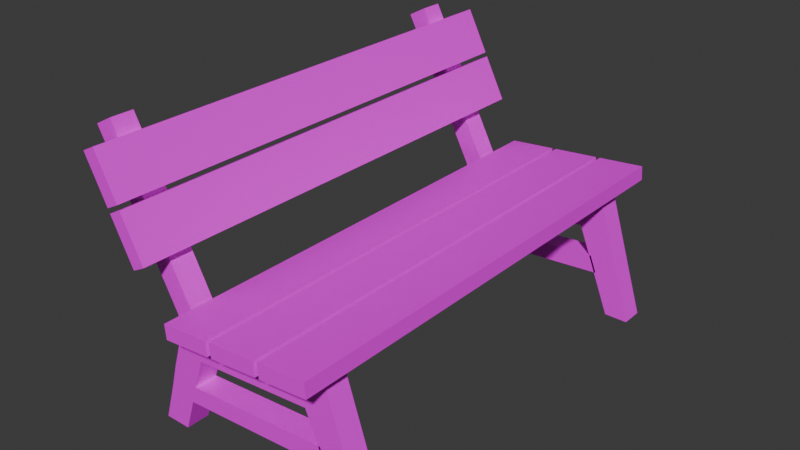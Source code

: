 # Source: bench.blend  (saved by Blender 5.1.30; exported with 4.5.12 LTS)
import bpy
from mathutils import Matrix  # noqa: F401  (used for matrix-valued properties, if any)

bpy.ops.wm.read_factory_settings(use_empty=True)
scene = bpy.context.scene
scene.name = 'Scene'

# ---- images (referenced by path relative to the original .blend; pixels are not part of the script)
import os
ASSET_DIR = os.environ.get("B2B_ASSET_DIR", "")  # directory of the original .blend (textures are referenced by path, not embedded)
HERE = os.path.dirname(os.path.abspath(__file__))  # packed textures are extracted next to this script under _unpacked/

def load_image(name, relpath, width, height, colorspace="sRGB"):
    """Load a texture the original file referenced (path relative to the .blend, or extracted next to this script)."""
    p = next((c for c in (os.path.join(HERE, relpath), os.path.join(ASSET_DIR, relpath)) if relpath and os.path.exists(c)), "")
    if p:
        img = bpy.data.images.load(p, check_existing=True)
        img.name = name
    else:  # same state as the original file: an image datablock whose file is absent (Cycles renders it pink)
        img = bpy.data.images.new(name, width, height)
        img.source = "FILE"
        img.filepath = "//" + (relpath or name)
    img.colorspace_settings.name = colorspace
    return img
img_bench_uv_png = load_image('bench_uv.png', 'bench_uv.png', 1024, 1024, 'sRGB')

# ---- materials (node trees are filled in below, after node groups)
mat_material_008 = bpy.data.materials.new('Material.008')

# ---- material node trees
mat_material_008.use_nodes = True; mat_material_008.node_tree.nodes.clear()
_N = mat_material_008.node_tree.nodes; _L = mat_material_008.node_tree.links
n0 = _N.new('ShaderNodeBsdfPrincipled'); n0.name = 'Principled BSDF'; n0.location = (-200, 100)
n1 = _N.new('ShaderNodeOutputMaterial'); n1.name = 'Material Output'; n1.location = (200, 100)
n2 = _N.new('ShaderNodeTexImage'); n2.name = 'Image Texture'; n2.location = (-490, 80)
n2.image = img_bench_uv_png
n2.interpolation = 'Closest'
_L.new(n0.outputs[0], n1.inputs[0])
_L.new(n2.outputs[0], n0.inputs[0])
n1.is_active_output = True

# ---- world
world_world = bpy.data.worlds.new('World'); scene.world = world_world
world_world.use_nodes = True; world_world.node_tree.nodes.clear()
_N = world_world.node_tree.nodes; _L = world_world.node_tree.links
n0 = _N.new('ShaderNodeOutputWorld'); n0.name = 'World Output'; n0.location = (200, 100)
n1 = _N.new('ShaderNodeBackground'); n1.name = 'Background'; n1.location = (-200, 100)
n1.inputs[0].default_value = (0.05088, 0.05088, 0.05088, 1.0)
_L.new(n1.outputs[0], n0.inputs[0])
n0.is_active_output = True
world_world.color = (0.05088, 0.05088, 0.05088)
world_world.sun_shadow_jitter_overblur = 0.0

# ---- meshes
me_cube_026 = bpy.data.meshes.new('Cube.026')
me_cube_026.from_pydata([(1.737, -5.0, 2.625), (1.71, -5.0, 2.924), (1.737, 5.0, 2.625), (1.71, 5.0, 2.924), (2.733, -5.0, 2.712), (2.707, -5.0, 3.011), (2.733, 5.0, 2.712), (2.707, 5.0, 3.011), (-0.4456, -5.0, 2.434), (-0.4718, -5.0, 2.733), (-0.4456, 5.0, 2.434), (-0.4718, 5.0, 2.733), (0.5506, -5.0, 2.521), (0.5244, -5.0, 2.82), (0.5506, 5.0, 2.521), (0.5244, 5.0, 2.82), (0.6455, -5.0, 2.529), (0.6193, -5.0, 2.828), (0.6455, 5.0, 2.529), (0.6193, 5.0, 2.828), (1.642, -5.0, 2.617), (1.616, -5.0, 2.915), (1.642, 5.0, 2.617), (1.616, 5.0, 2.915), (-1.573, -5.0, 4.385), (-1.306, -5.0, 4.522), (-1.573, 5.0, 4.385), (-1.306, 5.0, 4.522), (-1.116, -5.0, 3.495), (-0.8492, -5.0, 3.632), (-1.116, 5.0, 3.495), (-0.8492, 5.0, 3.632), (-2.073, -5.0, 5.359), (-1.806, -5.0, 5.496), (-2.073, 5.0, 5.359), (-1.806, 5.0, 5.496), (-1.616, -5.0, 4.469), (-1.349, -5.0, 4.606), (-1.616, 5.0, 4.469), (-1.349, 5.0, 4.606), (2.788, -4.343, 0.0007989), (2.031, -4.343, 1.869), (2.788, -3.863, 0.0007989), (2.031, -3.863, 1.869), (3.286, -4.343, 0.0002267), (2.529, -4.343, 2.365), (3.286, -3.863, 0.0002267), (2.529, -3.863, 2.365), (1.932, -4.343, 2.673), (1.932, -3.863, 2.673), (2.418, -4.343, 2.716), (2.418, -3.863, 2.716), (-0.4544, -4.343, 1.657), (-0.4544, -3.863, 1.657), (-0.4851, -4.343, 2.46), (-0.4851, -3.863, 2.46), (-0.9098, -4.343, 2.072), (-0.9098, -3.863, 2.072), (-0.9405, -4.343, 2.423), (-0.9405, -3.863, 2.423), (-1.004, -4.343, -0.002036), (-1.004, -3.863, -0.002036), (-1.553, -4.343, -0.0007277), (-1.553, -3.863, -0.0007277), (-0.4544, -4.343, 1.657), (-0.4544, -3.863, 1.657), (-0.4851, -4.343, 2.46), (-0.4851, -3.863, 2.46), (-0.9098, -4.343, 2.072), (-0.9405, -4.343, 2.423), (-0.9405, -3.863, 2.423), (-2.194, -4.343, 5.693), (-2.194, -3.863, 5.693), (-2.572, -4.343, 5.491), (-2.572, -3.863, 5.491), (-0.7825, -3.863, 0.6657), (-1.294, -3.863, 0.8337), (-1.294, -4.343, 0.8337), (-0.7825, -4.343, 0.6657), (-1.171, -3.863, 1.27), (-1.171, -4.343, 1.27), (-0.6779, -4.343, 1.023), (-0.6779, -3.863, 1.023), (2.467, -3.863, 0.8892), (2.467, -4.343, 0.8892), (2.322, -4.343, 1.247), (2.322, -3.863, 1.247), (2.788, 3.868, 0.0007989), (2.031, 3.868, 1.869), (2.788, 4.348, 0.0007989), (2.031, 4.348, 1.869), (3.286, 3.868, 0.0002267), (2.529, 3.868, 2.365), (3.286, 4.348, 0.0002267), (2.529, 4.348, 2.365), (1.932, 3.868, 2.673), (1.932, 4.348, 2.673), (2.418, 3.868, 2.716), (2.418, 4.348, 2.716), (-0.4544, 3.868, 1.657), (-0.4544, 4.348, 1.657), (-0.4851, 3.868, 2.46), (-0.4851, 4.348, 2.46), (-0.9098, 3.868, 2.072), (-0.9098, 4.348, 2.072), (-0.9405, 3.868, 2.423), (-0.9405, 4.348, 2.423), (-1.004, 3.868, -0.002036), (-1.004, 4.348, -0.002036), (-1.553, 3.868, -0.0007277), (-1.553, 4.348, -0.0007277), (-0.4544, 3.868, 1.657), (-0.4544, 4.348, 1.657), (-0.4851, 3.868, 2.46), (-0.4851, 4.348, 2.46), (-0.9098, 3.868, 2.072), (-0.9405, 3.868, 2.423), (-0.9405, 4.348, 2.423), (-2.194, 3.868, 5.693), (-2.194, 4.348, 5.693), (-2.572, 3.868, 5.491), (-2.572, 4.348, 5.491), (-0.7825, 4.348, 0.6657), (-1.294, 4.348, 0.8337), (-1.294, 3.868, 0.8337), (-0.7825, 3.868, 0.6657), (-1.171, 4.348, 1.27), (-1.171, 3.868, 1.27), (-0.6779, 3.868, 1.023), (-0.6779, 4.348, 1.023), (2.467, 4.348, 0.8892), (2.467, 3.868, 0.8892), (2.322, 3.868, 1.247), (2.322, 4.348, 1.247)], [], [(0, 1, 3, 2), (2, 3, 7, 6), (6, 7, 5, 4), (4, 5, 1, 0), (2, 6, 4, 0), (7, 3, 1, 5), (8, 9, 11, 10), (10, 11, 15, 14), (14, 15, 13, 12), (12, 13, 9, 8), (10, 14, 12, 8), (15, 11, 9, 13), (16, 17, 19, 18), (18, 19, 23, 22), (22, 23, 21, 20), (20, 21, 17, 16), (18, 22, 20, 16), (23, 19, 17, 21), (24, 25, 27, 26), (26, 27, 31, 30), (30, 31, 29, 28), (28, 29, 25, 24), (26, 30, 28, 24), (31, 27, 25, 29), (32, 33, 35, 34), (34, 35, 39, 38), (38, 39, 37, 36), (36, 37, 33, 32), (34, 38, 36, 32), (39, 35, 33, 37), (40, 41, 43, 42), (42, 43, 47, 46), (46, 47, 45, 44), (44, 45, 41, 40), (42, 46, 44, 40), (45, 47, 51, 50), (51, 49, 48, 50), (41, 48, 54, 52), (41, 45, 50, 48), (47, 43, 49, 51), (55, 53, 57, 59), (48, 49, 55, 54), (49, 43, 53, 55), (43, 41, 52, 53), (57, 56, 58, 59), (58, 56, 68, 69), (54, 55, 67, 66), (76, 75, 61, 63), (61, 60, 62, 63), (77, 76, 63, 62), (78, 77, 62, 60), (75, 78, 60, 61), (67, 70, 74, 72), (64, 66, 69, 68), (56, 52, 64, 68), (55, 59, 70, 67), (52, 54, 66, 64), (52, 53, 65, 64), (59, 58, 69, 70), (55, 53, 65, 67), (71, 72, 74, 73), (70, 69, 73, 74), (69, 66, 71, 73), (66, 67, 72, 71), (81, 78, 84, 85), (81, 80, 77, 78), (80, 79, 76, 77), (79, 82, 75, 76), (57, 53, 82, 79), (56, 57, 79, 80), (52, 56, 80, 81), (53, 52, 81, 82), (86, 85, 84, 83), (78, 75, 83, 84), (82, 81, 85, 86), (75, 82, 86, 83), (87, 88, 90, 89), (89, 90, 94, 93), (93, 94, 92, 91), (91, 92, 88, 87), (89, 93, 91, 87), (92, 94, 98, 97), (98, 96, 95, 97), (88, 95, 101, 99), (88, 92, 97, 95), (94, 90, 96, 98), (102, 100, 104, 106), (95, 96, 102, 101), (96, 90, 100, 102), (90, 88, 99, 100), (104, 103, 105, 106), (105, 103, 115, 116), (101, 102, 114, 113), (123, 122, 108, 110), (108, 107, 109, 110), (124, 123, 110, 109), (125, 124, 109, 107), (122, 125, 107, 108), (114, 117, 121, 119), (111, 113, 116, 115), (103, 99, 111, 115), (102, 106, 117, 114), (99, 101, 113, 111), (99, 100, 112, 111), (106, 105, 116, 117), (102, 100, 112, 114), (118, 119, 121, 120), (117, 116, 120, 121), (116, 113, 118, 120), (113, 114, 119, 118), (128, 125, 131, 132), (128, 127, 124, 125), (127, 126, 123, 124), (126, 129, 122, 123), (104, 100, 129, 126), (103, 104, 126, 127), (99, 103, 127, 128), (100, 99, 128, 129), (133, 132, 131, 130), (125, 122, 130, 131), (129, 128, 132, 133), (122, 129, 133, 130)])
_uv = me_cube_026.uv_layers.new(name='UVMap')
_uv.uv.foreach_set('vector', [0.2, 0.04525, 0.1974, 0.04525, 0.1974, 0.9699, 0.2, 0.9699, 0.2, 0.9699, 0.1974, 0.9699, 0.2944, 0.9699, 0.2969, 0.9699, 0.2969, 0.9699, 0.2944, 0.9699, 0.2944, 0.04525, 0.2969, 0.04525, 0.2969, 0.04525, 0.2944, 0.04525, 0.1974, 0.04525, 0.2, 0.04525, 0.2, 0.9699, 0.2969, 0.9699, 0.2969, 0.04525, 0.2, 0.04525, 0.2944, 0.9699, 0.1974, 0.9699, 0.1974, 0.04525, 0.2944, 0.04525, 0.196, 0.04525, 0.1935, 0.04525, 0.1935, 0.9699, 0.196, 0.9699, 0.196, 0.9699, 0.1935, 0.9699, 0.2904, 0.9699, 0.2929, 0.9699, 0.2929, 0.9699, 0.2904, 0.9699, 0.2904, 0.04525, 0.2929, 0.04525, 0.2929, 0.04525, 0.2904, 0.04525, 0.1935, 0.04525, 0.196, 0.04525, 0.196, 0.9699, 0.2929, 0.9699, 0.2929, 0.04525, 0.196, 0.04525, 0.2904, 0.9699, 0.1935, 0.9699, 0.1935, 0.04525, 0.2904, 0.04525, 0.3022, 0.04525, 0.2996, 0.04525, 0.2996, 0.9699, 0.3022, 0.9699, 0.3022, 0.9699, 0.2996, 0.9699, 0.1882, 0.9699, 0.1908, 0.9699, 0.1908, 0.9699, 0.1882, 0.9699, 0.1882, 0.04525, 0.1908, 0.04525, 0.1908, 0.04525, 0.1882, 0.04525, 0.2996, 0.04525, 0.3022, 0.04525, 0.3022, 0.9699, 0.1908, 0.9699, 0.1908, 0.04525, 0.3022, 0.04525, 0.1882, 0.9699, 0.2996, 0.9699, 0.2996, 0.04525, 0.1882, 0.04525, 0.2777, 0.967, 0.2806, 0.977, 0.2825, 0.03681, 0.2796, 0.0483, 0.2796, 0.0483, 0.2825, 0.03681, 0.1884, 0.04012, 0.1876, 0.05145, 0.1876, 0.05145, 0.1884, 0.04012, 0.1852, 0.9731, 0.1845, 0.9634, 0.1845, 0.9634, 0.1852, 0.9731, 0.2806, 0.977, 0.2777, 0.967, 0.2796, 0.0483, 0.1876, 0.05145, 0.1845, 0.9634, 0.2777, 0.967, 0.1884, 0.04012, 0.2825, 0.03681, 0.2806, 0.977, 0.1852, 0.9731, 0.1879, 0.9722, 0.1933, 0.9824, 0.1938, 0.03423, 0.1885, 0.0459, 0.1885, 0.0459, 0.1938, 0.03423, 0.2916, 0.03649, 0.2885, 0.048, 0.2885, 0.048, 0.2916, 0.03649, 0.2898, 0.9773, 0.2866, 0.9674, 0.2866, 0.9674, 0.2898, 0.9773, 0.1933, 0.9824, 0.1879, 0.9722, 0.1885, 0.0459, 0.2885, 0.048, 0.2866, 0.9674, 0.1879, 0.9722, 0.2916, 0.03649, 0.1938, 0.03423, 0.1933, 0.9824, 0.2898, 0.9773, 0.5941, 0.04927, 0.5921, 0.3127, 0.5968, 0.3127, 0.5988, 0.04928, 0.8852, 0.04966, 0.8255, 0.313, 0.8777, 0.3746, 0.9336, 0.04371, 0.5988, 0.04327, 0.5963, 0.3743, 0.5917, 0.3743, 0.5941, 0.04326, 0.9336, 0.04371, 0.8777, 0.3746, 0.8255, 0.313, 0.8852, 0.04966, 0.8832, 0.314, 0.9316, 0.314, 0.9316, 0.312, 0.8832, 0.312, 0.5917, 0.3743, 0.5963, 0.3743, 0.596, 0.4234, 0.5913, 0.4234, 0.8704, 0.3139, 0.8227, 0.3139, 0.8228, 0.3119, 0.8704, 0.312, 0.8255, 0.313, 0.8219, 0.4236, 0.5852, 0.4232, 0.5822, 0.3134, 0.8255, 0.313, 0.8777, 0.3746, 0.8696, 0.4238, 0.8219, 0.4236, 0.8777, 0.3746, 0.8255, 0.313, 0.8219, 0.4236, 0.8696, 0.4238, 0.5852, 0.4232, 0.5822, 0.3134, 0.541, 0.3753, 0.5407, 0.4235, 0.8228, 0.3119, 0.8227, 0.3139, 0.5861, 0.3136, 0.5861, 0.3116, 0.8219, 0.4236, 0.8255, 0.313, 0.5822, 0.3134, 0.5852, 0.4232, 0.8255, 0.3139, 0.8255, 0.3119, 0.5822, 0.3116, 0.5822, 0.3136, 0.5963, 0.3754, 0.5916, 0.3754, 0.5913, 0.4236, 0.596, 0.4236, 0.5415, 0.3115, 0.5415, 0.3115, 0.5415, 0.3115, 0.5415, 0.3115, 0.5861, 0.3116, 0.5861, 0.3136, 0.5861, 0.3136, 0.5861, 0.3116, 0.4944, 0.2112, 0.5429, 0.1823, 0.5164, 0.09395, 0.463, 0.1006, 0.5147, 0.3135, 0.5148, 0.3115, 0.4614, 0.3114, 0.4614, 0.3134, 0.5929, 0.2113, 0.5976, 0.2113, 0.5984, 0.1008, 0.5937, 0.1008, 0.5429, 0.1823, 0.4944, 0.2112, 0.463, 0.1006, 0.5164, 0.09395, 0.5978, 0.1824, 0.5931, 0.1823, 0.5938, 0.09405, 0.5984, 0.09406, 0.5852, 0.4232, 0.5407, 0.4235, 0.4049, 0.8605, 0.4432, 0.8835, 0.5822, 0.3134, 0.5852, 0.4232, 0.5407, 0.4235, 0.541, 0.3753, 0.5415, 0.3115, 0.5822, 0.3116, 0.5822, 0.3116, 0.5415, 0.3115, 0.5861, 0.3136, 0.5415, 0.3135, 0.5415, 0.3135, 0.5861, 0.3136, 0.5822, 0.3116, 0.5861, 0.3116, 0.5861, 0.3116, 0.5822, 0.3116, 0.5822, 0.3116, 0.5822, 0.3136, 0.5822, 0.3136, 0.5822, 0.3116, 0.5415, 0.3135, 0.5415, 0.3115, 0.5415, 0.3115, 0.5415, 0.3135, 0.5861, 0.3136, 0.5822, 0.3136, 0.5822, 0.3136, 0.5861, 0.3136, 0.5878, 0.8837, 0.5925, 0.8837, 0.5927, 0.8608, 0.588, 0.8608, 0.596, 0.4236, 0.5913, 0.4236, 0.588, 0.8608, 0.5927, 0.8608, 0.5407, 0.4235, 0.5852, 0.4232, 0.4432, 0.8835, 0.4049, 0.8605, 0.5913, 0.4232, 0.596, 0.4232, 0.5925, 0.8837, 0.5878, 0.8837, 0.5557, 0.2297, 0.5429, 0.1823, 0.8606, 0.1744, 0.8492, 0.2248, 0.5557, 0.2297, 0.5096, 0.2692, 0.4944, 0.2112, 0.5429, 0.1823, 0.5924, 0.2693, 0.5971, 0.2693, 0.5976, 0.2113, 0.5929, 0.2113, 0.5096, 0.2692, 0.5557, 0.2297, 0.5429, 0.1823, 0.4944, 0.2112, 0.541, 0.3753, 0.5822, 0.3134, 0.5557, 0.2297, 0.5096, 0.2692, 0.5916, 0.3754, 0.5963, 0.3754, 0.5971, 0.2693, 0.5924, 0.2693, 0.5822, 0.3134, 0.541, 0.3753, 0.5096, 0.2692, 0.5557, 0.2297, 0.5968, 0.3134, 0.5921, 0.3134, 0.5927, 0.2298, 0.5974, 0.2298, 0.5975, 0.2245, 0.5928, 0.2245, 0.5932, 0.1741, 0.5978, 0.1741, 0.5419, 0.3115, 0.5419, 0.3135, 0.8596, 0.3139, 0.8596, 0.312, 0.5551, 0.3135, 0.5551, 0.3115, 0.8486, 0.3119, 0.8486, 0.3139, 0.5429, 0.1823, 0.5557, 0.2297, 0.8492, 0.2248, 0.8606, 0.1744, 0.6742, 0.04938, 0.6722, 0.3128, 0.6769, 0.3128, 0.6789, 0.04939, 0.8852, 0.04966, 0.8255, 0.313, 0.8777, 0.3746, 0.9336, 0.04371, 0.6789, 0.04337, 0.6764, 0.3744, 0.6718, 0.3744, 0.6742, 0.04337, 0.9336, 0.04371, 0.8777, 0.3746, 0.8255, 0.313, 0.8852, 0.04966, 0.883, 0.3476, 0.9314, 0.3477, 0.9314, 0.3457, 0.883, 0.3457, 0.6718, 0.3744, 0.6764, 0.3744, 0.6761, 0.4235, 0.6714, 0.4235, 0.8701, 0.3476, 0.8225, 0.3475, 0.8225, 0.3456, 0.8702, 0.3456, 0.8255, 0.313, 0.8219, 0.4236, 0.5852, 0.4232, 0.5822, 0.3134, 0.8255, 0.313, 0.8777, 0.3746, 0.8696, 0.4238, 0.8219, 0.4236, 0.8777, 0.3746, 0.8255, 0.313, 0.8219, 0.4236, 0.8696, 0.4238, 0.5852, 0.4232, 0.5822, 0.3134, 0.541, 0.3753, 0.5407, 0.4235, 0.8225, 0.3456, 0.8225, 0.3475, 0.5858, 0.3472, 0.5858, 0.3453, 0.8219, 0.4236, 0.8255, 0.313, 0.5822, 0.3134, 0.5852, 0.4232, 0.8253, 0.3475, 0.8253, 0.3456, 0.582, 0.3453, 0.582, 0.3472, 0.6764, 0.3755, 0.6717, 0.3755, 0.6714, 0.4237, 0.6761, 0.4237, 0.5413, 0.3452, 0.5413, 0.3452, 0.5413, 0.3452, 0.5413, 0.3452, 0.5858, 0.3453, 0.5858, 0.3472, 0.5858, 0.3472, 0.5858, 0.3453, 0.4944, 0.2112, 0.5429, 0.1823, 0.5164, 0.09395, 0.463, 0.1006, 0.5145, 0.3471, 0.5145, 0.3452, 0.4612, 0.3451, 0.4612, 0.3471, 0.673, 0.2114, 0.6777, 0.2114, 0.6785, 0.1009, 0.6738, 0.1009, 0.5429, 0.1823, 0.4944, 0.2112, 0.463, 0.1006, 0.5164, 0.09395, 0.6779, 0.1825, 0.6732, 0.1825, 0.6739, 0.09416, 0.6785, 0.09417, 0.5852, 0.4232, 0.5407, 0.4235, 0.4049, 0.8605, 0.4432, 0.8835, 0.5822, 0.3134, 0.5852, 0.4232, 0.5407, 0.4235, 0.541, 0.3753, 0.5413, 0.3452, 0.582, 0.3453, 0.582, 0.3453, 0.5413, 0.3452, 0.5858, 0.3472, 0.5412, 0.3472, 0.5412, 0.3472, 0.5858, 0.3472, 0.582, 0.3453, 0.5858, 0.3453, 0.5858, 0.3453, 0.582, 0.3453, 0.582, 0.3453, 0.582, 0.3472, 0.582, 0.3472, 0.582, 0.3453, 0.5412, 0.3472, 0.5413, 0.3452, 0.5413, 0.3452, 0.5412, 0.3472, 0.5858, 0.3472, 0.582, 0.3472, 0.582, 0.3472, 0.5858, 0.3472, 0.6679, 0.8838, 0.6726, 0.8838, 0.6728, 0.8609, 0.6681, 0.8609, 0.6761, 0.4237, 0.6714, 0.4237, 0.6681, 0.8609, 0.6728, 0.8609, 0.5407, 0.4235, 0.5852, 0.4232, 0.4432, 0.8835, 0.4049, 0.8605, 0.6714, 0.4233, 0.6761, 0.4233, 0.6726, 0.8838, 0.6679, 0.8838, 0.5557, 0.2297, 0.5429, 0.1823, 0.8606, 0.1744, 0.8492, 0.2248, 0.5557, 0.2297, 0.5096, 0.2692, 0.4944, 0.2112, 0.5429, 0.1823, 0.6725, 0.2694, 0.6772, 0.2694, 0.6777, 0.2114, 0.673, 0.2114, 0.5096, 0.2692, 0.5557, 0.2297, 0.5429, 0.1823, 0.4944, 0.2112, 0.541, 0.3753, 0.5822, 0.3134, 0.5557, 0.2297, 0.5096, 0.2692, 0.6717, 0.3755, 0.6764, 0.3755, 0.6772, 0.2694, 0.6725, 0.2694, 0.5822, 0.3134, 0.541, 0.3753, 0.5096, 0.2692, 0.5557, 0.2297, 0.6769, 0.3135, 0.6722, 0.3135, 0.6728, 0.2299, 0.6775, 0.2299, 0.6776, 0.2246, 0.6729, 0.2246, 0.6733, 0.1742, 0.6779, 0.1742, 0.5417, 0.3452, 0.5417, 0.3472, 0.8593, 0.3476, 0.8593, 0.3456, 0.5549, 0.3472, 0.5549, 0.3452, 0.8483, 0.3456, 0.8483, 0.3476, 0.5429, 0.1823, 0.5557, 0.2297, 0.8492, 0.2248, 0.8606, 0.1744])
me_cube_026.materials.append(mat_material_008)
me_cube_026.update()

# ---- objects
ob_bench = bpy.data.objects.new('bench', me_cube_026)

# ---- transforms, parenting, visibility, modifiers, constraints
ob_bench.location = (0.0, 0.0, 0.0)

# ---- collection membership
scene.collection.objects.link(ob_bench)

# ---- scene / render settings (as saved in the file)
scene.frame_start = 1; scene.frame_end = 250; scene.frame_set(3)
scene.render.engine = 'BLENDER_EEVEE_NEXT'
scene.render.bake_bias = 0.0
scene.render.bake_samples = 0
scene.cycles.sampling_pattern = 'TABULATED_SOBOL'
scene.eevee.use_volume_custom_range = False
bpy.context.view_layer.update()

# ---- added for rendering (the .blend has no active camera and no usable light): camera, sun
cam_auto = bpy.data.cameras.new('AutoCamera')
cam_auto.lens = 50.0
cam_auto.sensor_width = 36.0
cam_auto.clip_end = 1000.0
ob_auto_camera = bpy.data.objects.new('AutoCamera', cam_auto)
scene.collection.objects.link(ob_auto_camera)
ob_auto_camera.location = (12.3042, -14.3366, 12.403)
ob_auto_camera.rotation_euler = (1.09748, -7.21219e-08, 0.694738)
scene.camera = ob_auto_camera
light_auto_sun = bpy.data.lights.new('AutoSun', 'SUN')
light_auto_sun.energy = 3.0
light_auto_sun.angle = 0.0523599
ob_auto_sun = bpy.data.objects.new('AutoSun', light_auto_sun)
scene.collection.objects.link(ob_auto_sun)
ob_auto_sun.rotation_euler = (0.872665, 0.174533, 0.523599)
bpy.context.view_layer.update()
